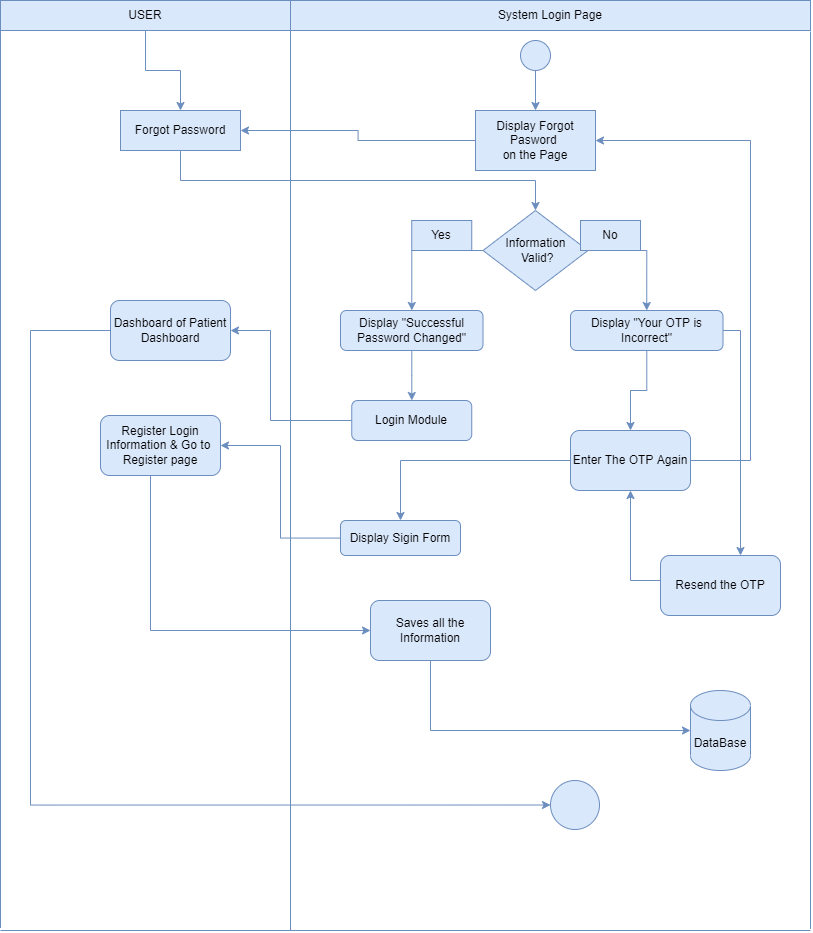

The diagram above was exported from draw.io. Its source (the exported page's mxGraphModel, read from the mxfile embedded in the PNG):
<mxGraphModel dx="2031" dy="1123" grid="1" gridSize="10" guides="1" tooltips="1" connect="1" arrows="1" fold="1" page="1" pageScale="1" pageWidth="850" pageHeight="1100" math="0" shadow="0">
  <root>
    <mxCell id="0" />
    <mxCell id="1" parent="0" />
    <mxCell id="jKEKDPHojLHN83R-OguT-1" style="edgeStyle=orthogonalEdgeStyle;rounded=0;orthogonalLoop=1;jettySize=auto;html=1;fillColor=#dae8fc;strokeColor=#6c8ebf;" edge="1" parent="1" source="jKEKDPHojLHN83R-OguT-2" target="jKEKDPHojLHN83R-OguT-4">
      <mxGeometry relative="1" as="geometry">
        <mxPoint x="210" y="180" as="targetPoint" />
      </mxGeometry>
    </mxCell>
    <mxCell id="jKEKDPHojLHN83R-OguT-2" value="USER" style="rounded=0;whiteSpace=wrap;html=1;fillColor=#dae8fc;strokeColor=#6c8ebf;" vertex="1" parent="1">
      <mxGeometry x="30" y="70" width="290" height="30" as="geometry" />
    </mxCell>
    <mxCell id="jKEKDPHojLHN83R-OguT-3" value="System Login Page" style="rounded=0;whiteSpace=wrap;html=1;fillColor=#dae8fc;strokeColor=#6c8ebf;" vertex="1" parent="1">
      <mxGeometry x="320" y="70" width="520" height="30" as="geometry" />
    </mxCell>
    <mxCell id="jKEKDPHojLHN83R-OguT-40" style="edgeStyle=orthogonalEdgeStyle;rounded=0;orthogonalLoop=1;jettySize=auto;html=1;fillColor=#dae8fc;strokeColor=#6c8ebf;" edge="1" parent="1" source="jKEKDPHojLHN83R-OguT-4" target="jKEKDPHojLHN83R-OguT-10">
      <mxGeometry relative="1" as="geometry">
        <Array as="points">
          <mxPoint x="210" y="250" />
          <mxPoint x="565" y="250" />
        </Array>
      </mxGeometry>
    </mxCell>
    <mxCell id="jKEKDPHojLHN83R-OguT-4" value="Forgot Password" style="rounded=0;whiteSpace=wrap;html=1;fillColor=#dae8fc;strokeColor=#6c8ebf;" vertex="1" parent="1">
      <mxGeometry x="150" y="180" width="120" height="40" as="geometry" />
    </mxCell>
    <mxCell id="jKEKDPHojLHN83R-OguT-5" value="" style="edgeStyle=orthogonalEdgeStyle;rounded=0;orthogonalLoop=1;jettySize=auto;html=1;fillColor=#dae8fc;strokeColor=#6c8ebf;" edge="1" parent="1" source="jKEKDPHojLHN83R-OguT-6" target="jKEKDPHojLHN83R-OguT-8">
      <mxGeometry relative="1" as="geometry" />
    </mxCell>
    <mxCell id="jKEKDPHojLHN83R-OguT-6" value="" style="ellipse;whiteSpace=wrap;html=1;aspect=fixed;fillColor=#dae8fc;strokeColor=#6c8ebf;" vertex="1" parent="1">
      <mxGeometry x="550" y="110" width="30" height="30" as="geometry" />
    </mxCell>
    <mxCell id="jKEKDPHojLHN83R-OguT-39" style="edgeStyle=orthogonalEdgeStyle;rounded=0;orthogonalLoop=1;jettySize=auto;html=1;entryX=1;entryY=0.5;entryDx=0;entryDy=0;fillColor=#dae8fc;strokeColor=#6c8ebf;" edge="1" parent="1" source="jKEKDPHojLHN83R-OguT-8" target="jKEKDPHojLHN83R-OguT-4">
      <mxGeometry relative="1" as="geometry" />
    </mxCell>
    <mxCell id="jKEKDPHojLHN83R-OguT-8" value="Display Forgot Pasword &lt;br&gt;on the Page" style="whiteSpace=wrap;html=1;fillColor=#dae8fc;strokeColor=#6c8ebf;" vertex="1" parent="1">
      <mxGeometry x="505" y="180" width="120" height="60" as="geometry" />
    </mxCell>
    <mxCell id="jKEKDPHojLHN83R-OguT-9" style="edgeStyle=orthogonalEdgeStyle;rounded=0;orthogonalLoop=1;jettySize=auto;html=1;fontColor=#000000;exitX=0;exitY=0.5;exitDx=0;exitDy=0;fillColor=#dae8fc;strokeColor=#6c8ebf;" edge="1" parent="1" source="jKEKDPHojLHN83R-OguT-10" target="jKEKDPHojLHN83R-OguT-12">
      <mxGeometry relative="1" as="geometry">
        <mxPoint x="480" y="400" as="targetPoint" />
      </mxGeometry>
    </mxCell>
    <mxCell id="jKEKDPHojLHN83R-OguT-10" value="Information&lt;br&gt;&amp;nbsp;Valid?" style="rhombus;whiteSpace=wrap;html=1;fillColor=#dae8fc;strokeColor=#6c8ebf;" vertex="1" parent="1">
      <mxGeometry x="512.5" y="280" width="105" height="80" as="geometry" />
    </mxCell>
    <mxCell id="jKEKDPHojLHN83R-OguT-11" style="edgeStyle=orthogonalEdgeStyle;rounded=0;orthogonalLoop=1;jettySize=auto;html=1;fontColor=#000000;fillColor=#dae8fc;strokeColor=#6c8ebf;" edge="1" parent="1" source="jKEKDPHojLHN83R-OguT-12" target="jKEKDPHojLHN83R-OguT-30">
      <mxGeometry relative="1" as="geometry">
        <mxPoint x="441.25" y="490" as="targetPoint" />
      </mxGeometry>
    </mxCell>
    <mxCell id="jKEKDPHojLHN83R-OguT-12" value="Display &quot;Successful Password Changed&quot;" style="rounded=1;whiteSpace=wrap;html=1;fillColor=#dae8fc;strokeColor=#6c8ebf;" vertex="1" parent="1">
      <mxGeometry x="370" y="380" width="142.5" height="40" as="geometry" />
    </mxCell>
    <mxCell id="jKEKDPHojLHN83R-OguT-13" style="edgeStyle=orthogonalEdgeStyle;rounded=0;orthogonalLoop=1;jettySize=auto;html=1;fontColor=#000000;entryX=0.5;entryY=0;entryDx=0;entryDy=0;exitX=1;exitY=0.5;exitDx=0;exitDy=0;fillColor=#dae8fc;strokeColor=#6c8ebf;" edge="1" parent="1" source="jKEKDPHojLHN83R-OguT-10" target="jKEKDPHojLHN83R-OguT-15">
      <mxGeometry relative="1" as="geometry" />
    </mxCell>
    <mxCell id="jKEKDPHojLHN83R-OguT-14" style="edgeStyle=orthogonalEdgeStyle;rounded=0;orthogonalLoop=1;jettySize=auto;html=1;fontColor=#000000;fillColor=#dae8fc;strokeColor=#6c8ebf;" edge="1" parent="1" source="jKEKDPHojLHN83R-OguT-15" target="jKEKDPHojLHN83R-OguT-43">
      <mxGeometry relative="1" as="geometry">
        <mxPoint x="689.7142857142858" y="552.5202135193035" as="targetPoint" />
      </mxGeometry>
    </mxCell>
    <mxCell id="jKEKDPHojLHN83R-OguT-44" style="edgeStyle=orthogonalEdgeStyle;rounded=0;orthogonalLoop=1;jettySize=auto;html=1;fillColor=#dae8fc;strokeColor=#6c8ebf;" edge="1" parent="1" source="jKEKDPHojLHN83R-OguT-15" target="jKEKDPHojLHN83R-OguT-45">
      <mxGeometry relative="1" as="geometry">
        <mxPoint x="750" y="610" as="targetPoint" />
        <Array as="points">
          <mxPoint x="770" y="400" />
        </Array>
      </mxGeometry>
    </mxCell>
    <mxCell id="jKEKDPHojLHN83R-OguT-15" value="Display &quot;Your OTP is Incorrect&quot;" style="rounded=1;whiteSpace=wrap;html=1;fillColor=#dae8fc;strokeColor=#6c8ebf;" vertex="1" parent="1">
      <mxGeometry x="600" y="380" width="152.5" height="40" as="geometry" />
    </mxCell>
    <mxCell id="jKEKDPHojLHN83R-OguT-16" style="edgeStyle=orthogonalEdgeStyle;rounded=0;orthogonalLoop=1;jettySize=auto;html=1;entryX=1;entryY=0.5;entryDx=0;entryDy=0;fontColor=#000000;exitX=1;exitY=0.5;exitDx=0;exitDy=0;fillColor=#dae8fc;strokeColor=#6c8ebf;" edge="1" parent="1" source="jKEKDPHojLHN83R-OguT-43" target="jKEKDPHojLHN83R-OguT-8">
      <mxGeometry relative="1" as="geometry">
        <Array as="points">
          <mxPoint x="780" y="530" />
          <mxPoint x="780" y="210" />
        </Array>
        <mxPoint x="689.7142857142858" y="552.5202135193035" as="sourcePoint" />
      </mxGeometry>
    </mxCell>
    <mxCell id="jKEKDPHojLHN83R-OguT-17" style="edgeStyle=orthogonalEdgeStyle;rounded=0;orthogonalLoop=1;jettySize=auto;html=1;fontColor=#000000;exitX=0;exitY=0.5;exitDx=0;exitDy=0;fillColor=#dae8fc;strokeColor=#6c8ebf;" edge="1" parent="1" source="jKEKDPHojLHN83R-OguT-43" target="jKEKDPHojLHN83R-OguT-20">
      <mxGeometry relative="1" as="geometry">
        <mxPoint x="510" y="515" as="targetPoint" />
        <mxPoint x="620" y="580" as="sourcePoint" />
      </mxGeometry>
    </mxCell>
    <mxCell id="jKEKDPHojLHN83R-OguT-19" style="edgeStyle=orthogonalEdgeStyle;rounded=0;orthogonalLoop=1;jettySize=auto;html=1;fontColor=#000000;entryX=1;entryY=0.5;entryDx=0;entryDy=0;fillColor=#dae8fc;strokeColor=#6c8ebf;" edge="1" parent="1" source="jKEKDPHojLHN83R-OguT-20" target="jKEKDPHojLHN83R-OguT-28">
      <mxGeometry relative="1" as="geometry">
        <mxPoint x="250" y="515" as="targetPoint" />
      </mxGeometry>
    </mxCell>
    <mxCell id="jKEKDPHojLHN83R-OguT-20" value="Display Sigin Form" style="rounded=1;whiteSpace=wrap;html=1;fillColor=#dae8fc;strokeColor=#6c8ebf;" vertex="1" parent="1">
      <mxGeometry x="370" y="590" width="120" height="35" as="geometry" />
    </mxCell>
    <mxCell id="jKEKDPHojLHN83R-OguT-22" value="" style="endArrow=none;html=1;rounded=0;fontColor=#000000;entryX=0;entryY=0.75;entryDx=0;entryDy=0;fillColor=#dae8fc;strokeColor=#6c8ebf;" edge="1" parent="1" target="jKEKDPHojLHN83R-OguT-3">
      <mxGeometry width="50" height="50" relative="1" as="geometry">
        <mxPoint x="320" y="1000" as="sourcePoint" />
        <mxPoint x="480" y="460" as="targetPoint" />
      </mxGeometry>
    </mxCell>
    <mxCell id="jKEKDPHojLHN83R-OguT-23" style="edgeStyle=orthogonalEdgeStyle;rounded=0;orthogonalLoop=1;jettySize=auto;html=1;fontColor=#000000;entryX=0;entryY=0.5;entryDx=0;entryDy=0;fillColor=#dae8fc;strokeColor=#6c8ebf;" edge="1" parent="1" source="jKEKDPHojLHN83R-OguT-24" target="jKEKDPHojLHN83R-OguT-26">
      <mxGeometry relative="1" as="geometry">
        <mxPoint x="570" y="805" as="targetPoint" />
        <Array as="points">
          <mxPoint x="60" y="400" />
          <mxPoint x="60" y="874" />
        </Array>
      </mxGeometry>
    </mxCell>
    <mxCell id="jKEKDPHojLHN83R-OguT-24" value="Dashboard of Patient Dashboard" style="rounded=1;whiteSpace=wrap;html=1;fillColor=#dae8fc;strokeColor=#6c8ebf;" vertex="1" parent="1">
      <mxGeometry x="140" y="370" width="120" height="60" as="geometry" />
    </mxCell>
    <mxCell id="jKEKDPHojLHN83R-OguT-25" value="" style="ellipse;whiteSpace=wrap;html=1;aspect=fixed;fillColor=#dae8fc;strokeColor=#6c8ebf;" vertex="1" parent="1">
      <mxGeometry x="589.5" y="859.5" width="30" height="30" as="geometry" />
    </mxCell>
    <mxCell id="jKEKDPHojLHN83R-OguT-26" value="" style="ellipse;whiteSpace=wrap;html=1;aspect=fixed;fillColor=#dae8fc;strokeColor=#6c8ebf;" vertex="1" parent="1">
      <mxGeometry x="580" y="850" width="49" height="49" as="geometry" />
    </mxCell>
    <mxCell id="jKEKDPHojLHN83R-OguT-27" style="edgeStyle=orthogonalEdgeStyle;rounded=0;orthogonalLoop=1;jettySize=auto;html=1;fontColor=#000000;fillColor=#dae8fc;strokeColor=#6c8ebf;" edge="1" parent="1" source="jKEKDPHojLHN83R-OguT-28" target="jKEKDPHojLHN83R-OguT-33">
      <mxGeometry relative="1" as="geometry">
        <mxPoint x="460" y="700" as="targetPoint" />
        <Array as="points">
          <mxPoint x="180" y="700" />
        </Array>
      </mxGeometry>
    </mxCell>
    <mxCell id="jKEKDPHojLHN83R-OguT-28" value="Register Login Information &amp;amp; Go to&amp;nbsp;&lt;br&gt;Register page" style="rounded=1;whiteSpace=wrap;html=1;fillColor=#dae8fc;strokeColor=#6c8ebf;" vertex="1" parent="1">
      <mxGeometry x="130" y="485" width="120" height="60" as="geometry" />
    </mxCell>
    <mxCell id="jKEKDPHojLHN83R-OguT-29" style="edgeStyle=orthogonalEdgeStyle;rounded=0;orthogonalLoop=1;jettySize=auto;html=1;entryX=1;entryY=0.5;entryDx=0;entryDy=0;fontColor=#000000;exitX=0;exitY=0.5;exitDx=0;exitDy=0;fillColor=#dae8fc;strokeColor=#6c8ebf;" edge="1" parent="1" source="jKEKDPHojLHN83R-OguT-30" target="jKEKDPHojLHN83R-OguT-24">
      <mxGeometry relative="1" as="geometry">
        <Array as="points">
          <mxPoint x="300" y="490" />
          <mxPoint x="300" y="400" />
        </Array>
      </mxGeometry>
    </mxCell>
    <mxCell id="jKEKDPHojLHN83R-OguT-30" value="Login Module" style="rounded=1;whiteSpace=wrap;html=1;fillColor=#dae8fc;strokeColor=#6c8ebf;" vertex="1" parent="1">
      <mxGeometry x="381.25" y="470" width="120" height="40" as="geometry" />
    </mxCell>
    <mxCell id="jKEKDPHojLHN83R-OguT-31" style="edgeStyle=orthogonalEdgeStyle;rounded=0;orthogonalLoop=1;jettySize=auto;html=1;fontColor=#000000;exitX=0.5;exitY=1;exitDx=0;exitDy=0;entryX=0;entryY=0.5;entryDx=0;entryDy=0;entryPerimeter=0;fillColor=#dae8fc;strokeColor=#6c8ebf;" edge="1" parent="1" source="jKEKDPHojLHN83R-OguT-33" target="jKEKDPHojLHN83R-OguT-34">
      <mxGeometry relative="1" as="geometry">
        <mxPoint x="740" y="750" as="targetPoint" />
      </mxGeometry>
    </mxCell>
    <mxCell id="jKEKDPHojLHN83R-OguT-33" value="Saves all the Information" style="rounded=1;whiteSpace=wrap;html=1;fillColor=#dae8fc;strokeColor=#6c8ebf;" vertex="1" parent="1">
      <mxGeometry x="400" y="670" width="120" height="60" as="geometry" />
    </mxCell>
    <mxCell id="jKEKDPHojLHN83R-OguT-34" value="DataBase" style="shape=cylinder3;whiteSpace=wrap;html=1;boundedLbl=1;backgroundOutline=1;size=15;fillColor=#dae8fc;strokeColor=#6c8ebf;" vertex="1" parent="1">
      <mxGeometry x="720" y="760" width="60" height="80" as="geometry" />
    </mxCell>
    <mxCell id="jKEKDPHojLHN83R-OguT-35" value="" style="endArrow=none;html=1;rounded=0;fontColor=#000000;entryX=0;entryY=0.75;entryDx=0;entryDy=0;fillColor=#dae8fc;strokeColor=#6c8ebf;" edge="1" parent="1">
      <mxGeometry width="50" height="50" relative="1" as="geometry">
        <mxPoint x="30" y="997.5" as="sourcePoint" />
        <mxPoint x="30" y="100" as="targetPoint" />
      </mxGeometry>
    </mxCell>
    <mxCell id="jKEKDPHojLHN83R-OguT-36" value="" style="endArrow=none;html=1;rounded=0;fontColor=#000000;entryX=0;entryY=0.75;entryDx=0;entryDy=0;fillColor=#dae8fc;strokeColor=#6c8ebf;" edge="1" parent="1">
      <mxGeometry width="50" height="50" relative="1" as="geometry">
        <mxPoint x="840" y="998.5" as="sourcePoint" />
        <mxPoint x="840" y="101" as="targetPoint" />
      </mxGeometry>
    </mxCell>
    <mxCell id="jKEKDPHojLHN83R-OguT-37" value="" style="endArrow=none;html=1;rounded=0;fontColor=#000000;fillColor=#dae8fc;strokeColor=#6c8ebf;" edge="1" parent="1">
      <mxGeometry width="50" height="50" relative="1" as="geometry">
        <mxPoint x="30" y="1000" as="sourcePoint" />
        <mxPoint x="840" y="1000" as="targetPoint" />
      </mxGeometry>
    </mxCell>
    <mxCell id="jKEKDPHojLHN83R-OguT-41" value="Yes" style="text;html=1;align=center;verticalAlign=middle;whiteSpace=wrap;rounded=0;fillColor=#dae8fc;strokeColor=#6c8ebf;" vertex="1" parent="1">
      <mxGeometry x="441.25" y="290" width="60" height="30" as="geometry" />
    </mxCell>
    <mxCell id="jKEKDPHojLHN83R-OguT-42" value="No" style="text;html=1;align=center;verticalAlign=middle;whiteSpace=wrap;rounded=0;fillColor=#dae8fc;strokeColor=#6c8ebf;" vertex="1" parent="1">
      <mxGeometry x="610" y="290" width="60" height="30" as="geometry" />
    </mxCell>
    <mxCell id="jKEKDPHojLHN83R-OguT-43" value="Enter The OTP Again" style="rounded=1;whiteSpace=wrap;html=1;fillColor=#dae8fc;strokeColor=#6c8ebf;" vertex="1" parent="1">
      <mxGeometry x="600" y="500" width="120" height="60" as="geometry" />
    </mxCell>
    <mxCell id="jKEKDPHojLHN83R-OguT-46" style="edgeStyle=orthogonalEdgeStyle;rounded=0;orthogonalLoop=1;jettySize=auto;html=1;entryX=0.5;entryY=1;entryDx=0;entryDy=0;fillColor=#dae8fc;strokeColor=#6c8ebf;" edge="1" parent="1" source="jKEKDPHojLHN83R-OguT-45" target="jKEKDPHojLHN83R-OguT-43">
      <mxGeometry relative="1" as="geometry">
        <Array as="points">
          <mxPoint x="660" y="650" />
        </Array>
      </mxGeometry>
    </mxCell>
    <mxCell id="jKEKDPHojLHN83R-OguT-45" value="Resend the OTP" style="rounded=1;whiteSpace=wrap;html=1;fillColor=#dae8fc;strokeColor=#6c8ebf;" vertex="1" parent="1">
      <mxGeometry x="690" y="625" width="120" height="60" as="geometry" />
    </mxCell>
  </root>
</mxGraphModel>